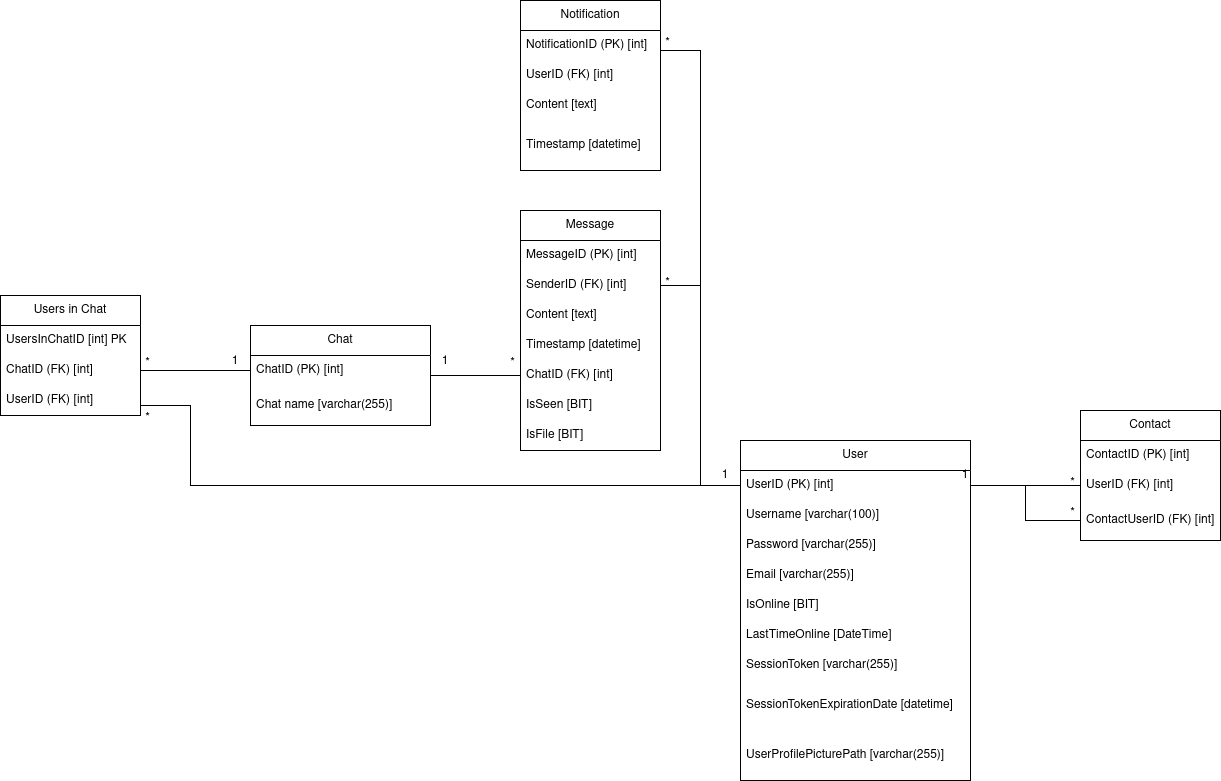

The diagram above was exported from draw.io. Its source (the exported page's mxGraphModel, read from the mxfile embedded in the PNG):
<mxGraphModel dx="2368" dy="1220" grid="1" gridSize="10" guides="1" tooltips="1" connect="1" arrows="1" fold="1" page="1" pageScale="1" pageWidth="850" pageHeight="1100" math="0" shadow="0">
  <root>
    <mxCell id="0" />
    <mxCell id="1" parent="0" />
    <mxCell id="2" value="Message" style="swimlane;fontStyle=0;childLayout=stackLayout;horizontal=1;startSize=30;horizontalStack=0;resizeParent=1;resizeParentMax=0;resizeLast=0;collapsible=1;marginBottom=0;whiteSpace=wrap;html=1;fillColor=none;" vertex="1" parent="1">
      <mxGeometry x="590" y="320" width="140" height="240" as="geometry" />
    </mxCell>
    <mxCell id="3" value="MessageID (PK) [int]" style="text;strokeColor=none;fillColor=none;align=left;verticalAlign=middle;spacingLeft=4;spacingRight=4;overflow=hidden;points=[[0,0.5],[1,0.5]];portConstraint=eastwest;rotatable=0;whiteSpace=wrap;html=1;" vertex="1" parent="2">
      <mxGeometry y="30" width="140" height="30" as="geometry" />
    </mxCell>
    <mxCell id="4" value="SenderID (FK) [int]" style="text;strokeColor=none;fillColor=none;align=left;verticalAlign=middle;spacingLeft=4;spacingRight=4;overflow=hidden;points=[[0,0.5],[1,0.5]];portConstraint=eastwest;rotatable=0;whiteSpace=wrap;html=1;" vertex="1" parent="2">
      <mxGeometry y="60" width="140" height="30" as="geometry" />
    </mxCell>
    <mxCell id="5" value="Content [text]" style="text;strokeColor=none;fillColor=none;align=left;verticalAlign=middle;spacingLeft=4;spacingRight=4;overflow=hidden;points=[[0,0.5],[1,0.5]];portConstraint=eastwest;rotatable=0;whiteSpace=wrap;html=1;" vertex="1" parent="2">
      <mxGeometry y="90" width="140" height="30" as="geometry" />
    </mxCell>
    <mxCell id="6" value="Timestamp [datetime]" style="text;strokeColor=none;fillColor=none;align=left;verticalAlign=middle;spacingLeft=4;spacingRight=4;overflow=hidden;points=[[0,0.5],[1,0.5]];portConstraint=eastwest;rotatable=0;whiteSpace=wrap;html=1;" vertex="1" parent="2">
      <mxGeometry y="120" width="140" height="30" as="geometry" />
    </mxCell>
    <mxCell id="7" value="&lt;div&gt;ChatID (FK) [int]&lt;/div&gt;" style="text;strokeColor=none;fillColor=none;align=left;verticalAlign=middle;spacingLeft=4;spacingRight=4;overflow=hidden;points=[[0,0.5],[1,0.5]];portConstraint=eastwest;rotatable=0;whiteSpace=wrap;html=1;" vertex="1" parent="2">
      <mxGeometry y="150" width="140" height="30" as="geometry" />
    </mxCell>
    <mxCell id="8" value="IsSeen [BIT]" style="text;strokeColor=none;fillColor=none;align=left;verticalAlign=middle;spacingLeft=4;spacingRight=4;overflow=hidden;points=[[0,0.5],[1,0.5]];portConstraint=eastwest;rotatable=0;whiteSpace=wrap;html=1;" vertex="1" parent="2">
      <mxGeometry y="180" width="140" height="30" as="geometry" />
    </mxCell>
    <mxCell id="9" value="IsFile [BIT]" style="text;strokeColor=none;fillColor=none;align=left;verticalAlign=middle;spacingLeft=4;spacingRight=4;overflow=hidden;points=[[0,0.5],[1,0.5]];portConstraint=eastwest;rotatable=0;whiteSpace=wrap;html=1;" vertex="1" parent="2">
      <mxGeometry y="210" width="140" height="30" as="geometry" />
    </mxCell>
    <mxCell id="10" value="User" style="swimlane;fontStyle=0;childLayout=stackLayout;horizontal=1;startSize=30;horizontalStack=0;resizeParent=1;resizeParentMax=0;resizeLast=0;collapsible=1;marginBottom=0;whiteSpace=wrap;html=1;fillColor=none;" vertex="1" parent="1">
      <mxGeometry x="810" y="550" width="230" height="340" as="geometry" />
    </mxCell>
    <mxCell id="11" value="UserID (PK) [int]" style="text;strokeColor=none;fillColor=none;align=left;verticalAlign=middle;spacingLeft=4;spacingRight=4;overflow=hidden;points=[[0,0.5],[1,0.5]];portConstraint=eastwest;rotatable=0;whiteSpace=wrap;html=1;" vertex="1" parent="10">
      <mxGeometry y="30" width="230" height="30" as="geometry" />
    </mxCell>
    <mxCell id="12" value="Username [varchar(100)]" style="text;strokeColor=none;fillColor=none;align=left;verticalAlign=middle;spacingLeft=4;spacingRight=4;overflow=hidden;points=[[0,0.5],[1,0.5]];portConstraint=eastwest;rotatable=0;whiteSpace=wrap;html=1;" vertex="1" parent="10">
      <mxGeometry y="60" width="230" height="30" as="geometry" />
    </mxCell>
    <mxCell id="13" value="&lt;div&gt;Password [varchar(255)]&lt;/div&gt;" style="text;strokeColor=none;fillColor=none;align=left;verticalAlign=middle;spacingLeft=4;spacingRight=4;overflow=hidden;points=[[0,0.5],[1,0.5]];portConstraint=eastwest;rotatable=0;whiteSpace=wrap;html=1;" vertex="1" parent="10">
      <mxGeometry y="90" width="230" height="30" as="geometry" />
    </mxCell>
    <mxCell id="14" value="Email [varchar(255)]" style="text;strokeColor=none;fillColor=none;align=left;verticalAlign=middle;spacingLeft=4;spacingRight=4;overflow=hidden;points=[[0,0.5],[1,0.5]];portConstraint=eastwest;rotatable=0;whiteSpace=wrap;html=1;" vertex="1" parent="10">
      <mxGeometry y="120" width="230" height="30" as="geometry" />
    </mxCell>
    <mxCell id="15" value="&lt;div&gt;IsOnline [BIT]&lt;/div&gt;" style="text;strokeColor=none;fillColor=none;align=left;verticalAlign=middle;spacingLeft=4;spacingRight=4;overflow=hidden;points=[[0,0.5],[1,0.5]];portConstraint=eastwest;rotatable=0;whiteSpace=wrap;html=1;" vertex="1" parent="10">
      <mxGeometry y="150" width="230" height="30" as="geometry" />
    </mxCell>
    <mxCell id="16" value="LastTimeOnline [DateTime]" style="text;strokeColor=none;fillColor=none;align=left;verticalAlign=middle;spacingLeft=4;spacingRight=4;overflow=hidden;points=[[0,0.5],[1,0.5]];portConstraint=eastwest;rotatable=0;whiteSpace=wrap;html=1;" vertex="1" parent="10">
      <mxGeometry y="180" width="230" height="30" as="geometry" />
    </mxCell>
    <mxCell id="17" value="&lt;div&gt;SessionToken [varchar(255)]&lt;/div&gt;" style="text;strokeColor=none;fillColor=none;align=left;verticalAlign=middle;spacingLeft=4;spacingRight=4;overflow=hidden;points=[[0,0.5],[1,0.5]];portConstraint=eastwest;rotatable=0;whiteSpace=wrap;html=1;" vertex="1" parent="10">
      <mxGeometry y="210" width="230" height="30" as="geometry" />
    </mxCell>
    <mxCell id="18" value="&lt;div&gt;SessionTokenExpirationDate [datetime]&lt;/div&gt;" style="text;strokeColor=none;fillColor=none;align=left;verticalAlign=middle;spacingLeft=4;spacingRight=4;overflow=hidden;points=[[0,0.5],[1,0.5]];portConstraint=eastwest;rotatable=0;whiteSpace=wrap;html=1;" vertex="1" parent="10">
      <mxGeometry y="240" width="230" height="50" as="geometry" />
    </mxCell>
    <mxCell id="19" value="UserProfilePicturePath [varchar(255)]" style="text;strokeColor=none;fillColor=none;align=left;verticalAlign=middle;spacingLeft=4;spacingRight=4;overflow=hidden;points=[[0,0.5],[1,0.5]];portConstraint=eastwest;rotatable=0;whiteSpace=wrap;html=1;" vertex="1" parent="10">
      <mxGeometry y="290" width="230" height="50" as="geometry" />
    </mxCell>
    <mxCell id="20" value="Notification" style="swimlane;fontStyle=0;childLayout=stackLayout;horizontal=1;startSize=30;horizontalStack=0;resizeParent=1;resizeParentMax=0;resizeLast=0;collapsible=1;marginBottom=0;whiteSpace=wrap;html=1;fillColor=none;" vertex="1" parent="1">
      <mxGeometry x="590" y="110" width="140" height="170" as="geometry" />
    </mxCell>
    <mxCell id="21" value="NotificationID (PK) [int]" style="text;strokeColor=none;fillColor=none;align=left;verticalAlign=middle;spacingLeft=4;spacingRight=4;overflow=hidden;points=[[0,0.5],[1,0.5]];portConstraint=eastwest;rotatable=0;whiteSpace=wrap;html=1;" vertex="1" parent="20">
      <mxGeometry y="30" width="140" height="30" as="geometry" />
    </mxCell>
    <mxCell id="22" value="UserID (FK) [int]" style="text;strokeColor=none;fillColor=none;align=left;verticalAlign=middle;spacingLeft=4;spacingRight=4;overflow=hidden;points=[[0,0.5],[1,0.5]];portConstraint=eastwest;rotatable=0;whiteSpace=wrap;html=1;" vertex="1" parent="20">
      <mxGeometry y="60" width="140" height="30" as="geometry" />
    </mxCell>
    <mxCell id="23" value="Content [text]" style="text;strokeColor=none;fillColor=none;align=left;verticalAlign=middle;spacingLeft=4;spacingRight=4;overflow=hidden;points=[[0,0.5],[1,0.5]];portConstraint=eastwest;rotatable=0;whiteSpace=wrap;html=1;" vertex="1" parent="20">
      <mxGeometry y="90" width="140" height="30" as="geometry" />
    </mxCell>
    <mxCell id="24" value="Timestamp [datetime]" style="text;strokeColor=none;fillColor=none;align=left;verticalAlign=middle;spacingLeft=4;spacingRight=4;overflow=hidden;points=[[0,0.5],[1,0.5]];portConstraint=eastwest;rotatable=0;whiteSpace=wrap;html=1;" vertex="1" parent="20">
      <mxGeometry y="120" width="140" height="50" as="geometry" />
    </mxCell>
    <mxCell id="25" value="Contact" style="swimlane;fontStyle=0;childLayout=stackLayout;horizontal=1;startSize=30;horizontalStack=0;resizeParent=1;resizeParentMax=0;resizeLast=0;collapsible=1;marginBottom=0;whiteSpace=wrap;html=1;fillColor=none;" vertex="1" parent="1">
      <mxGeometry x="1150" y="520" width="140" height="130" as="geometry">
        <mxRectangle x="710" y="370" width="80" height="30" as="alternateBounds" />
      </mxGeometry>
    </mxCell>
    <mxCell id="26" value="ContactID (PK) [int]" style="text;strokeColor=none;fillColor=none;align=left;verticalAlign=middle;spacingLeft=4;spacingRight=4;overflow=hidden;points=[[0,0.5],[1,0.5]];portConstraint=eastwest;rotatable=0;whiteSpace=wrap;html=1;" vertex="1" parent="25">
      <mxGeometry y="30" width="140" height="30" as="geometry" />
    </mxCell>
    <mxCell id="27" value="UserID (FK) [int]" style="text;strokeColor=none;fillColor=none;align=left;verticalAlign=middle;spacingLeft=4;spacingRight=4;overflow=hidden;points=[[0,0.5],[1,0.5]];portConstraint=eastwest;rotatable=0;whiteSpace=wrap;html=1;" vertex="1" parent="25">
      <mxGeometry y="60" width="140" height="30" as="geometry" />
    </mxCell>
    <mxCell id="28" value="ContactUserID (FK) [int]" style="text;strokeColor=none;fillColor=none;align=left;verticalAlign=middle;spacingLeft=4;spacingRight=4;overflow=hidden;points=[[0,0.5],[1,0.5]];portConstraint=eastwest;rotatable=0;whiteSpace=wrap;html=1;" vertex="1" parent="25">
      <mxGeometry y="90" width="140" height="40" as="geometry" />
    </mxCell>
    <mxCell id="29" style="edgeStyle=orthogonalEdgeStyle;rounded=0;orthogonalLoop=1;jettySize=auto;html=1;entryX=0;entryY=0.5;entryDx=0;entryDy=0;endArrow=none;startFill=0;" edge="1" source="30" target="7" parent="1">
      <mxGeometry relative="1" as="geometry" />
    </mxCell>
    <mxCell id="30" value="Chat" style="swimlane;fontStyle=0;childLayout=stackLayout;horizontal=1;startSize=30;horizontalStack=0;resizeParent=1;resizeParentMax=0;resizeLast=0;collapsible=1;marginBottom=0;whiteSpace=wrap;html=1;fillColor=none;" vertex="1" parent="1">
      <mxGeometry x="320" y="435" width="180" height="100" as="geometry" />
    </mxCell>
    <mxCell id="31" value="&lt;div&gt;ChatID (PK) [int]&lt;/div&gt;" style="text;strokeColor=none;fillColor=none;align=left;verticalAlign=middle;spacingLeft=4;spacingRight=4;overflow=hidden;points=[[0,0.5],[1,0.5]];portConstraint=eastwest;rotatable=0;whiteSpace=wrap;html=1;" vertex="1" parent="30">
      <mxGeometry y="30" width="180" height="30" as="geometry" />
    </mxCell>
    <mxCell id="32" value="Chat name [varchar(255)]" style="text;strokeColor=none;fillColor=none;align=left;verticalAlign=middle;spacingLeft=4;spacingRight=4;overflow=hidden;points=[[0,0.5],[1,0.5]];portConstraint=eastwest;rotatable=0;whiteSpace=wrap;html=1;" vertex="1" parent="30">
      <mxGeometry y="60" width="180" height="40" as="geometry" />
    </mxCell>
    <mxCell id="33" style="edgeStyle=orthogonalEdgeStyle;rounded=0;orthogonalLoop=1;jettySize=auto;html=1;exitX=1;exitY=0.5;exitDx=0;exitDy=0;entryX=0;entryY=0.5;entryDx=0;entryDy=0;strokeColor=default;endArrow=none;startFill=0;" edge="1" source="4" target="11" parent="1">
      <mxGeometry relative="1" as="geometry" />
    </mxCell>
    <mxCell id="34" value="1" style="text;html=1;align=center;verticalAlign=middle;whiteSpace=wrap;rounded=0;" vertex="1" parent="1">
      <mxGeometry x="790" y="580" width="10" height="10" as="geometry" />
    </mxCell>
    <mxCell id="35" value="*" style="text;html=1;align=center;verticalAlign=middle;whiteSpace=wrap;rounded=0;" vertex="1" parent="1">
      <mxGeometry x="735" y="390" width="5" height="5" as="geometry" />
    </mxCell>
    <mxCell id="36" style="edgeStyle=orthogonalEdgeStyle;rounded=0;orthogonalLoop=1;jettySize=auto;html=1;entryX=0;entryY=0.5;entryDx=0;entryDy=0;endArrow=none;startFill=0;" edge="1" target="11" parent="1">
      <mxGeometry relative="1" as="geometry">
        <Array as="points">
          <mxPoint x="770" y="160" />
          <mxPoint x="770" y="595" />
        </Array>
        <mxPoint x="730" y="160" as="sourcePoint" />
      </mxGeometry>
    </mxCell>
    <mxCell id="37" value="*" style="text;html=1;align=center;verticalAlign=middle;whiteSpace=wrap;rounded=0;" vertex="1" parent="1">
      <mxGeometry x="735" y="150" width="5" height="5" as="geometry" />
    </mxCell>
    <mxCell id="38" style="edgeStyle=orthogonalEdgeStyle;rounded=0;orthogonalLoop=1;jettySize=auto;html=1;exitX=1;exitY=0.5;exitDx=0;exitDy=0;entryX=0;entryY=0.5;entryDx=0;entryDy=0;endArrow=none;startFill=0;" edge="1" source="11" target="27" parent="1">
      <mxGeometry relative="1" as="geometry" />
    </mxCell>
    <mxCell id="39" style="edgeStyle=orthogonalEdgeStyle;rounded=0;orthogonalLoop=1;jettySize=auto;html=1;exitX=0;exitY=0.5;exitDx=0;exitDy=0;entryX=1;entryY=0.5;entryDx=0;entryDy=0;endArrow=none;startFill=0;" edge="1" source="28" target="11" parent="1">
      <mxGeometry relative="1" as="geometry" />
    </mxCell>
    <mxCell id="40" value="1" style="text;html=1;align=center;verticalAlign=middle;whiteSpace=wrap;rounded=0;" vertex="1" parent="1">
      <mxGeometry x="1030" y="580" width="10" height="10" as="geometry" />
    </mxCell>
    <mxCell id="41" value="*" style="text;html=1;align=center;verticalAlign=middle;whiteSpace=wrap;rounded=0;" vertex="1" parent="1">
      <mxGeometry x="1140" y="620" width="5" height="5" as="geometry" />
    </mxCell>
    <mxCell id="42" value="*" style="text;html=1;align=center;verticalAlign=middle;whiteSpace=wrap;rounded=0;" vertex="1" parent="1">
      <mxGeometry x="1140" y="590" width="5" height="5" as="geometry" />
    </mxCell>
    <mxCell id="43" value="Users in Chat" style="swimlane;fontStyle=0;childLayout=stackLayout;horizontal=1;startSize=30;horizontalStack=0;resizeParent=1;resizeParentMax=0;resizeLast=0;collapsible=1;marginBottom=0;whiteSpace=wrap;html=1;fillColor=none;" vertex="1" parent="1">
      <mxGeometry x="70" y="405" width="140" height="120" as="geometry" />
    </mxCell>
    <mxCell id="44" value="UsersInChatID [int] PK" style="text;strokeColor=none;fillColor=none;align=left;verticalAlign=middle;spacingLeft=4;spacingRight=4;overflow=hidden;points=[[0,0.5],[1,0.5]];portConstraint=eastwest;rotatable=0;whiteSpace=wrap;html=1;" vertex="1" parent="43">
      <mxGeometry y="30" width="140" height="30" as="geometry" />
    </mxCell>
    <mxCell id="45" value="&lt;span style=&quot;text-align: center;&quot;&gt;Chat&lt;/span&gt;ID (FK) [int]" style="text;strokeColor=none;fillColor=none;align=left;verticalAlign=middle;spacingLeft=4;spacingRight=4;overflow=hidden;points=[[0,0.5],[1,0.5]];portConstraint=eastwest;rotatable=0;whiteSpace=wrap;html=1;" vertex="1" parent="43">
      <mxGeometry y="60" width="140" height="30" as="geometry" />
    </mxCell>
    <mxCell id="46" value="UserID (FK) [int]" style="text;strokeColor=none;fillColor=none;align=left;verticalAlign=middle;spacingLeft=4;spacingRight=4;overflow=hidden;points=[[0,0.5],[1,0.5]];portConstraint=eastwest;rotatable=0;whiteSpace=wrap;html=1;" vertex="1" parent="43">
      <mxGeometry y="90" width="140" height="30" as="geometry" />
    </mxCell>
    <mxCell id="47" style="edgeStyle=orthogonalEdgeStyle;rounded=0;orthogonalLoop=1;jettySize=auto;html=1;endArrow=none;startFill=0;" edge="1" source="45" target="31" parent="1">
      <mxGeometry relative="1" as="geometry" />
    </mxCell>
    <mxCell id="48" style="edgeStyle=orthogonalEdgeStyle;rounded=0;orthogonalLoop=1;jettySize=auto;html=1;entryX=0;entryY=0.5;entryDx=0;entryDy=0;endArrow=none;startFill=0;" edge="1" source="46" target="11" parent="1">
      <mxGeometry relative="1" as="geometry">
        <Array as="points">
          <mxPoint x="260" y="515" />
          <mxPoint x="260" y="595" />
        </Array>
      </mxGeometry>
    </mxCell>
    <mxCell id="49" value="*" style="text;html=1;align=center;verticalAlign=middle;whiteSpace=wrap;rounded=0;" vertex="1" parent="1">
      <mxGeometry x="215" y="525" width="5" height="5" as="geometry" />
    </mxCell>
    <mxCell id="50" value="*" style="text;html=1;align=center;verticalAlign=middle;whiteSpace=wrap;rounded=0;" vertex="1" parent="1">
      <mxGeometry x="215" y="470" width="5" height="5" as="geometry" />
    </mxCell>
    <mxCell id="51" value="1" style="text;html=1;align=center;verticalAlign=middle;whiteSpace=wrap;rounded=0;" vertex="1" parent="1">
      <mxGeometry x="300" y="463" width="10" height="15" as="geometry" />
    </mxCell>
    <mxCell id="52" value="1" style="text;html=1;align=center;verticalAlign=middle;whiteSpace=wrap;rounded=0;" vertex="1" parent="1">
      <mxGeometry x="510" y="463" width="10" height="15" as="geometry" />
    </mxCell>
    <mxCell id="53" value="*" style="text;html=1;align=center;verticalAlign=middle;whiteSpace=wrap;rounded=0;" vertex="1" parent="1">
      <mxGeometry x="580" y="470" width="5" height="5" as="geometry" />
    </mxCell>
  </root>
</mxGraphModel>